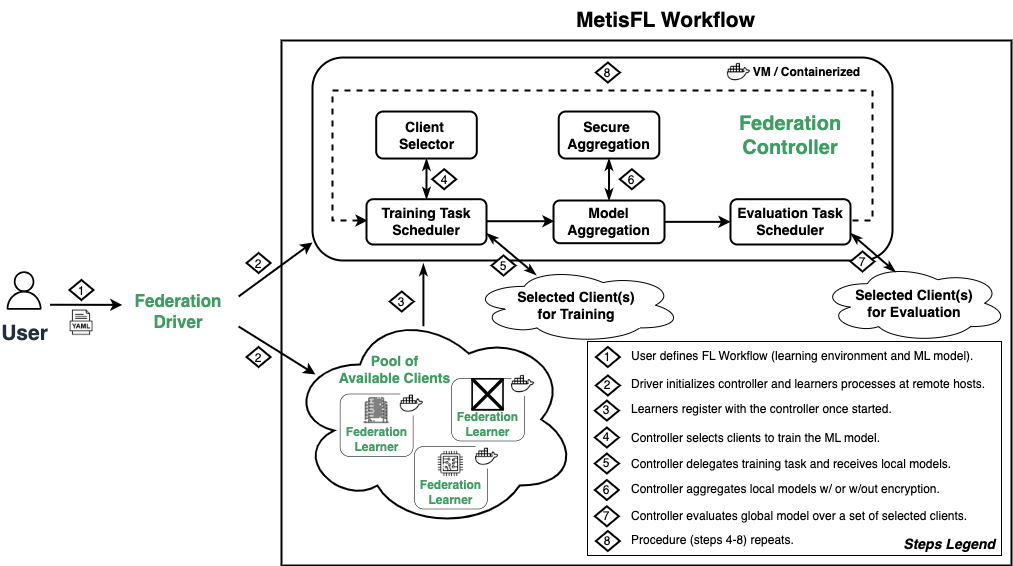

The diagram above was exported from draw.io. Its source (the exported page's mxGraphModel, read from the mxfile embedded in the PNG):
<mxGraphModel dx="2156" dy="2933" grid="1" gridSize="10" guides="1" tooltips="1" connect="1" arrows="1" fold="1" page="1" pageScale="1" pageWidth="850" pageHeight="1100" math="0" shadow="0">
  <root>
    <mxCell id="0" />
    <mxCell id="1" parent="0" />
    <mxCell id="2" value="" style="rounded=0;whiteSpace=wrap;html=1;verticalAlign=middle;strokeWidth=2;strokeColor=default;fillColor=none;fontColor=#000000;fontStyle=1" vertex="1" parent="1">
      <mxGeometry x="1400" y="315" width="730" height="525" as="geometry" />
    </mxCell>
    <mxCell id="3" value="&lt;span&gt;&lt;font style=&quot;font-size: 14px;&quot;&gt;Steps Legend&amp;nbsp;&lt;/font&gt;&lt;/span&gt;" style="rounded=0;whiteSpace=wrap;html=1;fillColor=none;verticalAlign=bottom;align=right;fontStyle=3" vertex="1" parent="1">
      <mxGeometry x="1706" y="616" width="414" height="214" as="geometry" />
    </mxCell>
    <mxCell id="4" value="" style="ellipse;shape=cloud;whiteSpace=wrap;html=1;align=center;fillColor=none;strokeWidth=2;" vertex="1" parent="1">
      <mxGeometry x="1406.06" y="584" width="290" height="220" as="geometry" />
    </mxCell>
    <mxCell id="5" value="&lt;font style=&quot;font-size: 14px;&quot;&gt;&lt;b style=&quot;&quot;&gt;Pool of &lt;br&gt;Available Clients&lt;/b&gt;&lt;/font&gt;" style="rounded=1;whiteSpace=wrap;html=1;verticalAlign=middle;strokeWidth=2;strokeColor=none;fillColor=none;fontColor=#419C63;fontStyle=0" vertex="1" parent="1">
      <mxGeometry x="1396.06" y="613.5" width="235.29" height="60" as="geometry" />
    </mxCell>
    <mxCell id="6" value="" style="rounded=1;whiteSpace=wrap;html=1;verticalAlign=middle;strokeWidth=2;strokeColor=default;fillColor=none;fontColor=#000000;fontStyle=1" vertex="1" parent="1">
      <mxGeometry x="1431" y="332.03" width="580" height="202.97" as="geometry" />
    </mxCell>
    <mxCell id="7" value="" style="shape=image;verticalLabelPosition=bottom;labelBackgroundColor=default;verticalAlign=top;aspect=fixed;imageAspect=0;image=https://cdn.iconscout.com/icon/free/png-256/docker-3445553-2878480.png;fontColor=default;" vertex="1" parent="1">
      <mxGeometry x="1845.8899999999996" y="335.48883038423327" width="23.081169615766722" height="23.081169615766722" as="geometry" />
    </mxCell>
    <mxCell id="8" value="&lt;font style=&quot;font-size: 21px;&quot;&gt;&lt;b&gt;User&lt;/b&gt;&lt;/font&gt;" style="sketch=0;outlineConnect=0;fontColor=#232F3E;gradientColor=none;strokeColor=#000000;fillColor=#ffffff;dashed=0;verticalLabelPosition=bottom;verticalAlign=top;align=center;html=1;fontSize=12;fontStyle=0;aspect=fixed;shape=mxgraph.aws4.resourceIcon;resIcon=mxgraph.aws4.user;" vertex="1" parent="1">
      <mxGeometry x="1118.59" y="541" width="48" height="48" as="geometry" />
    </mxCell>
    <mxCell id="9" value="&lt;font color=&quot;#419c63&quot; style=&quot;font-size: 17px;&quot;&gt;&lt;span&gt;Federation&lt;br&gt;Driver&lt;/span&gt;&lt;/font&gt;" style="rounded=1;whiteSpace=wrap;html=1;verticalAlign=middle;strokeWidth=2;strokeColor=none;fillColor=none;fontColor=#000000;fontStyle=1" vertex="1" parent="1">
      <mxGeometry x="1237.12" y="556" width="120" height="60" as="geometry" />
    </mxCell>
    <mxCell id="10" value="" style="shape=image;verticalLabelPosition=bottom;labelBackgroundColor=default;verticalAlign=top;aspect=fixed;imageAspect=0;image=https://static.thenounproject.com/png/2598367-200.png;" vertex="1" parent="1">
      <mxGeometry x="1179.81" y="577" width="40.5" height="40.5" as="geometry" />
    </mxCell>
    <mxCell id="11" value="&lt;b&gt;&lt;font style=&quot;font-size: 21px;&quot;&gt;MetisFL Workflow&lt;/font&gt;&lt;/b&gt;" style="text;html=1;align=center;verticalAlign=middle;resizable=0;points=[];autosize=1;strokeColor=none;fillColor=none;" vertex="1" parent="1">
      <mxGeometry x="1684" y="275" width="200" height="40" as="geometry" />
    </mxCell>
    <mxCell id="12" value="&lt;b style=&quot;font-size: 14px&quot;&gt;Evaluation Task Scheduler&lt;/b&gt;&lt;span style=&quot;font-size: 14px&quot;&gt;&lt;br style=&quot;font-size: 14px&quot;&gt;&lt;/span&gt;" style="rounded=1;whiteSpace=wrap;html=1;labelBackgroundColor=none;fontSize=14;fillColor=#FFFFFF;verticalAlign=middle;labelBorderColor=none;strokeWidth=2;" vertex="1" parent="1">
      <mxGeometry x="1849" y="473.71000000000004" width="120" height="45.29" as="geometry" />
    </mxCell>
    <mxCell id="13" value="&lt;span style=&quot;font-size: 14px;&quot;&gt;Model &lt;br&gt;Aggregation&lt;/span&gt;" style="rounded=1;whiteSpace=wrap;html=1;labelBackgroundColor=none;fontSize=14;fillColor=none;verticalAlign=middle;fontStyle=1;strokeWidth=2;" vertex="1" parent="1">
      <mxGeometry x="1672.02" y="475" width="110.99" height="42.7" as="geometry" />
    </mxCell>
    <mxCell id="14" value="&lt;span style=&quot;font-size: 14px;&quot;&gt;Secure&amp;nbsp;&lt;br&gt;Aggregation&lt;/span&gt;" style="rounded=1;whiteSpace=wrap;html=1;labelBackgroundColor=none;fontSize=14;fillColor=none;verticalAlign=middle;fontStyle=1;strokeWidth=2;" vertex="1" parent="1">
      <mxGeometry x="1677.23" y="386.03" width="100.58" height="47" as="geometry" />
    </mxCell>
    <mxCell id="15" value="&lt;b style=&quot;font-size: 14px&quot;&gt;Training Task Scheduler&lt;/b&gt;&lt;span style=&quot;font-size: 14px&quot;&gt;&lt;br style=&quot;font-size: 14px&quot;&gt;&lt;/span&gt;" style="rounded=1;whiteSpace=wrap;html=1;labelBackgroundColor=none;fontSize=14;fillColor=#FFFFFF;verticalAlign=middle;labelBorderColor=none;strokeWidth=2;" vertex="1" parent="1">
      <mxGeometry x="1485" y="473.71" width="120" height="45.29" as="geometry" />
    </mxCell>
    <mxCell id="16" value="&lt;span style=&quot;font-size: 14px;&quot;&gt;Client&amp;nbsp;&lt;br&gt;Selector&lt;/span&gt;" style="rounded=1;whiteSpace=wrap;html=1;labelBackgroundColor=none;fontSize=14;fillColor=none;verticalAlign=middle;fontStyle=1;strokeWidth=2;" vertex="1" parent="1">
      <mxGeometry x="1494.71" y="386.03" width="100.58" height="47" as="geometry" />
    </mxCell>
    <mxCell id="17" value="" style="endArrow=classicThin;html=1;fontSize=14;fontColor=#000000;endFill=1;startArrow=classicThin;startFill=1;strokeWidth=2;fillColor=#60a917;exitX=0.5;exitY=0;exitDx=0;exitDy=0;entryX=0.5;entryY=1;entryDx=0;entryDy=0;verticalAlign=middle;" edge="1" source="15" target="16" parent="1">
      <mxGeometry width="50" height="50" relative="1" as="geometry">
        <mxPoint x="1542.320566037736" y="474.9999999999999" as="sourcePoint" />
        <mxPoint x="1599.67" y="445.15999999999997" as="targetPoint" />
      </mxGeometry>
    </mxCell>
    <mxCell id="18" value="" style="endArrow=classicThin;html=1;fontSize=14;fontColor=#000000;endFill=1;startArrow=classicThin;startFill=1;strokeWidth=2;fillColor=#60a917;exitX=0.5;exitY=0;exitDx=0;exitDy=0;verticalAlign=middle;" edge="1" source="13" target="14" parent="1">
      <mxGeometry width="50" height="50" relative="1" as="geometry">
        <mxPoint x="1725" y="475" as="sourcePoint" />
        <mxPoint x="1725.21" y="428.04" as="targetPoint" />
      </mxGeometry>
    </mxCell>
    <mxCell id="19" value="" style="endArrow=classic;html=1;entryX=0;entryY=0.5;entryDx=0;entryDy=0;exitX=1;exitY=0.5;exitDx=0;exitDy=0;strokeWidth=2;verticalAlign=middle;" edge="1" source="13" target="12" parent="1">
      <mxGeometry width="50" height="50" relative="1" as="geometry">
        <mxPoint x="1781.22" y="495.86" as="sourcePoint" />
        <mxPoint x="1846.22" y="495.86" as="targetPoint" />
      </mxGeometry>
    </mxCell>
    <mxCell id="20" value="" style="edgeStyle=orthogonalEdgeStyle;rounded=0;orthogonalLoop=1;jettySize=auto;html=1;strokeColor=#000000;strokeWidth=2;fontSize=12;fontColor=#000000;entryX=0;entryY=0.5;entryDx=0;entryDy=0;verticalAlign=middle;dashed=1;" edge="1" parent="1">
      <mxGeometry relative="1" as="geometry">
        <Array as="points">
          <mxPoint x="1991" y="495" />
          <mxPoint x="1991" y="365" />
          <mxPoint x="1451" y="365" />
          <mxPoint x="1451" y="495" />
        </Array>
        <mxPoint x="1971" y="495" as="sourcePoint" />
        <mxPoint x="1486" y="495" as="targetPoint" />
      </mxGeometry>
    </mxCell>
    <mxCell id="21" value="" style="endArrow=none;html=1;fontSize=14;fontColor=default;endFill=0;startArrow=classicThin;startFill=1;strokeWidth=2;fillColor=#60a917;" edge="1" parent="1">
      <mxGeometry width="50" height="50" relative="1" as="geometry">
        <mxPoint x="1541.91" y="538.25" as="sourcePoint" />
        <mxPoint x="1541.91" y="600.74" as="targetPoint" />
      </mxGeometry>
    </mxCell>
    <mxCell id="22" value="" style="endArrow=classicThin;html=1;fontSize=14;fontColor=default;endFill=1;startArrow=classicThin;startFill=1;strokeWidth=2;fillColor=#60a917;entryX=0.4;entryY=0.1;entryDx=0;entryDy=0;entryPerimeter=0;exitX=1;exitY=0.75;exitDx=0;exitDy=0;" edge="1" source="12" target="25" parent="1">
      <mxGeometry width="50" height="50" relative="1" as="geometry">
        <mxPoint x="1976.69" y="499.99" as="sourcePoint" />
        <mxPoint x="2028.9339999999993" y="534.9000000000001" as="targetPoint" />
      </mxGeometry>
    </mxCell>
    <mxCell id="23" value="" style="endArrow=classic;html=1;entryX=0;entryY=0.5;entryDx=0;entryDy=0;exitX=1;exitY=0.5;exitDx=0;exitDy=0;strokeWidth=2;verticalAlign=middle;" edge="1" parent="1">
      <mxGeometry width="50" height="50" relative="1" as="geometry">
        <mxPoint x="1605" y="495.72" as="sourcePoint" />
        <mxPoint x="1673" y="495.72" as="targetPoint" />
      </mxGeometry>
    </mxCell>
    <mxCell id="24" value="Selected Client(s)&lt;br style=&quot;font-size: 14px;&quot;&gt;for Training" style="ellipse;shape=cloud;whiteSpace=wrap;html=1;align=center;fillColor=none;fontStyle=1;fontSize=14;verticalAlign=middle;" vertex="1" parent="1">
      <mxGeometry x="1590.32" y="542" width="209.91" height="75.5" as="geometry" />
    </mxCell>
    <mxCell id="25" value="Selected Client(s)&lt;br style=&quot;font-size: 14px;&quot;&gt;for Evaluation" style="ellipse;shape=cloud;whiteSpace=wrap;html=1;align=center;fillColor=none;fontStyle=1;fontSize=14;" vertex="1" parent="1">
      <mxGeometry x="1939" y="538.71" width="187.5" height="78" as="geometry" />
    </mxCell>
    <mxCell id="26" value="" style="endArrow=classicThin;html=1;fontSize=14;fontColor=default;endFill=1;startArrow=classicThin;startFill=1;strokeWidth=2;fillColor=#60a917;entryX=0.307;entryY=0.1;entryDx=0;entryDy=0;entryPerimeter=0;exitX=1;exitY=0.75;exitDx=0;exitDy=0;" edge="1" source="15" target="24" parent="1">
      <mxGeometry width="50" height="50" relative="1" as="geometry">
        <mxPoint x="1605" y="494" as="sourcePoint" />
        <mxPoint x="1649" y="569" as="targetPoint" />
        <Array as="points" />
      </mxGeometry>
    </mxCell>
    <mxCell id="27" value="&lt;font color=&quot;#419c63&quot; style=&quot;font-size: 20px;&quot;&gt;&lt;span style=&quot;&quot;&gt;Federation&lt;br style=&quot;&quot;&gt;Controller&lt;/span&gt;&lt;/font&gt;" style="rounded=1;whiteSpace=wrap;html=1;verticalAlign=middle;strokeWidth=2;strokeColor=none;fillColor=none;fontColor=#000000;fontStyle=1;fontSize=14;" vertex="1" parent="1">
      <mxGeometry x="1848.7499999999998" y="379.53" width="120" height="60" as="geometry" />
    </mxCell>
    <mxCell id="28" value="1" style="rhombus;whiteSpace=wrap;html=1;rounded=0;shadow=0;glass=0;labelBackgroundColor=none;sketch=0;strokeColor=#000000;strokeWidth=2;fillColor=#FFFFFF;gradientColor=#ffffff;fontSize=12;fontColor=#000000;verticalAlign=bottom;" vertex="1" parent="1">
      <mxGeometry x="1187.9299999999998" y="554.5" width="24" height="20" as="geometry" />
    </mxCell>
    <mxCell id="29" value="2" style="rhombus;whiteSpace=wrap;html=1;rounded=0;shadow=0;glass=0;labelBackgroundColor=none;sketch=0;strokeColor=#000000;strokeWidth=2;fillColor=#FFFFFF;gradientColor=#ffffff;fontSize=12;fontColor=#000000;verticalAlign=bottom;" vertex="1" parent="1">
      <mxGeometry x="1365.09" y="527.5" width="24" height="20" as="geometry" />
    </mxCell>
    <mxCell id="30" value="3" style="rhombus;whiteSpace=wrap;html=1;rounded=0;shadow=0;glass=0;labelBackgroundColor=none;sketch=0;strokeColor=#000000;strokeWidth=2;fillColor=#FFFFFF;gradientColor=#ffffff;fontSize=12;fontColor=#000000;verticalAlign=bottom;" vertex="1" parent="1">
      <mxGeometry x="1508.22" y="566" width="24" height="20" as="geometry" />
    </mxCell>
    <mxCell id="31" value="5" style="rhombus;whiteSpace=wrap;html=1;rounded=0;shadow=0;glass=0;labelBackgroundColor=none;sketch=0;strokeColor=#000000;strokeWidth=2;fillColor=#FFFFFF;gradientColor=#ffffff;fontSize=12;fontColor=#000000;verticalAlign=bottom;" vertex="1" parent="1">
      <mxGeometry x="1610" y="530" width="24" height="20" as="geometry" />
    </mxCell>
    <mxCell id="32" value="6" style="rhombus;whiteSpace=wrap;html=1;rounded=0;shadow=0;glass=0;labelBackgroundColor=none;sketch=0;strokeColor=#000000;strokeWidth=2;fillColor=#FFFFFF;gradientColor=#ffffff;fontSize=12;fontColor=#000000;verticalAlign=bottom;" vertex="1" parent="1">
      <mxGeometry x="1738.3600000000001" y="443.71" width="24" height="20" as="geometry" />
    </mxCell>
    <mxCell id="33" value="4" style="rhombus;whiteSpace=wrap;html=1;rounded=0;shadow=0;glass=0;labelBackgroundColor=none;sketch=0;strokeColor=#000000;strokeWidth=2;fillColor=#FFFFFF;gradientColor=#ffffff;fontSize=12;fontColor=#000000;verticalAlign=bottom;" vertex="1" parent="1">
      <mxGeometry x="1550.6799999999998" y="443.71" width="24" height="20" as="geometry" />
    </mxCell>
    <mxCell id="34" value="&lt;b&gt;VM / Containerized&lt;/b&gt;" style="text;html=1;align=center;verticalAlign=middle;resizable=0;points=[];autosize=1;strokeColor=none;fillColor=none;" vertex="1" parent="1">
      <mxGeometry x="1860" y="332.03" width="130" height="30" as="geometry" />
    </mxCell>
    <mxCell id="35" value="" style="endArrow=classic;html=1;exitX=1;exitY=0.5;exitDx=0;exitDy=0;strokeWidth=2;verticalAlign=middle;" edge="1" parent="1">
      <mxGeometry width="50" height="50" relative="1" as="geometry">
        <mxPoint x="1168.59" y="579.25" as="sourcePoint" />
        <mxPoint x="1240.81" y="579.37" as="targetPoint" />
      </mxGeometry>
    </mxCell>
    <mxCell id="36" value="" style="endArrow=classic;html=1;exitX=1;exitY=0.25;exitDx=0;exitDy=0;strokeWidth=2;verticalAlign=middle;entryX=0;entryY=0.911;entryDx=0;entryDy=0;entryPerimeter=0;" edge="1" source="9" target="6" parent="1">
      <mxGeometry width="50" height="50" relative="1" as="geometry">
        <mxPoint x="1335" y="522.37" as="sourcePoint" />
        <mxPoint x="1407.22" y="522.49" as="targetPoint" />
      </mxGeometry>
    </mxCell>
    <mxCell id="37" value="" style="endArrow=classic;html=1;exitX=1;exitY=0.75;exitDx=0;exitDy=0;strokeWidth=2;verticalAlign=middle;entryX=0.096;entryY=0.295;entryDx=0;entryDy=0;entryPerimeter=0;" edge="1" source="9" target="4" parent="1">
      <mxGeometry width="50" height="50" relative="1" as="geometry">
        <mxPoint x="1345" y="532.37" as="sourcePoint" />
        <mxPoint x="1441" y="444" as="targetPoint" />
      </mxGeometry>
    </mxCell>
    <mxCell id="38" value="2" style="rhombus;whiteSpace=wrap;html=1;rounded=0;shadow=0;glass=0;labelBackgroundColor=none;sketch=0;strokeColor=#000000;strokeWidth=2;fillColor=#FFFFFF;gradientColor=#ffffff;fontSize=12;fontColor=#000000;verticalAlign=bottom;" vertex="1" parent="1">
      <mxGeometry x="1365.09" y="621.5" width="24" height="20" as="geometry" />
    </mxCell>
    <mxCell id="39" value="" style="group" connectable="0" vertex="1" parent="1">
      <mxGeometry x="1536.06" y="710" width="87.02116961576633" height="72.5" as="geometry" />
    </mxCell>
    <mxCell id="40" value="&lt;font color=&quot;#419c63&quot;&gt;Federation &lt;br&gt;Learner&lt;/font&gt;" style="rounded=1;whiteSpace=wrap;html=1;verticalAlign=bottom;strokeWidth=0.5;strokeColor=default;fillColor=none;fontColor=#000000;fontStyle=1" vertex="1" parent="39">
      <mxGeometry x="-3.19" y="11" width="72.99" height="62.5" as="geometry" />
    </mxCell>
    <mxCell id="41" value="" style="shape=image;verticalLabelPosition=bottom;labelBackgroundColor=default;verticalAlign=top;aspect=fixed;imageAspect=0;image=https://cdn-icons-png.flaticon.com/512/3716/3716484.png;" vertex="1" parent="39">
      <mxGeometry x="19.899310344827654" y="15.003773584905616" width="26.80160842397593" height="26.80160842397593" as="geometry" />
    </mxCell>
    <mxCell id="42" value="" style="shape=image;verticalLabelPosition=bottom;labelBackgroundColor=default;verticalAlign=top;aspect=fixed;imageAspect=0;image=https://cdn.iconscout.com/icon/free/png-256/docker-3445553-2878480.png;fontColor=default;imageBackground=default;" vertex="1" parent="39">
      <mxGeometry x="57.9399999999996" y="9.998830384233202" width="23.081169615766722" height="23.081169615766722" as="geometry" />
    </mxCell>
    <mxCell id="43" value="&lt;font color=&quot;#419c63&quot;&gt;Federation &lt;br&gt;Learner&lt;/font&gt;" style="rounded=1;whiteSpace=wrap;html=1;verticalAlign=bottom;strokeWidth=0.5;strokeColor=default;fillColor=none;fontColor=#000000;fontStyle=1" vertex="1" parent="1">
      <mxGeometry x="1458.62" y="668.5" width="72.99" height="62.5" as="geometry" />
    </mxCell>
    <mxCell id="44" value="&lt;font color=&quot;#419c63&quot;&gt;Federation &lt;br&gt;Learner&lt;/font&gt;" style="rounded=1;whiteSpace=wrap;html=1;verticalAlign=bottom;strokeWidth=0.5;strokeColor=default;fillColor=none;fontColor=#000000;fontStyle=1" vertex="1" parent="1">
      <mxGeometry x="1570.08" y="653" width="72.99" height="62.5" as="geometry" />
    </mxCell>
    <mxCell id="45" value="" style="shape=image;verticalLabelPosition=bottom;labelBackgroundColor=default;verticalAlign=top;aspect=fixed;imageAspect=0;image=https://www.freepnglogos.com/uploads/server-png/server-icon-download-icons-17.png;" vertex="1" parent="1">
      <mxGeometry x="1590.32" y="653" width="32.5" height="32.5" as="geometry" />
    </mxCell>
    <mxCell id="46" value="" style="shape=image;verticalLabelPosition=bottom;labelBackgroundColor=default;verticalAlign=top;aspect=fixed;imageAspect=0;image=https://www.tachyum.com/media/solutions/icons/data-center.png;" vertex="1" parent="1">
      <mxGeometry x="1482.01" y="672" width="26.21" height="26.21" as="geometry" />
    </mxCell>
    <mxCell id="47" value="1" style="rhombus;whiteSpace=wrap;html=1;rounded=0;shadow=0;glass=0;labelBackgroundColor=none;sketch=0;strokeColor=#000000;strokeWidth=2;fillColor=#FFFFFF;gradientColor=#ffffff;fontSize=12;fontColor=#000000;verticalAlign=middle;" vertex="1" parent="1">
      <mxGeometry x="1714.3599999999997" y="621.5" width="24" height="20" as="geometry" />
    </mxCell>
    <mxCell id="48" value="User defines FL Workflow (learning environment and ML model)." style="rounded=1;whiteSpace=wrap;html=1;align=left;strokeColor=none;fillColor=none;" vertex="1" parent="1">
      <mxGeometry x="1748" y="620" width="358" height="21.5" as="geometry" />
    </mxCell>
    <mxCell id="49" value="Driver initializes controller and learners processes at remote hosts." style="rounded=1;whiteSpace=wrap;html=1;align=left;strokeColor=none;fillColor=none;" vertex="1" parent="1">
      <mxGeometry x="1748" y="648.46" width="358" height="21.5" as="geometry" />
    </mxCell>
    <mxCell id="50" value="" style="shape=image;verticalLabelPosition=bottom;labelBackgroundColor=default;verticalAlign=top;aspect=fixed;imageAspect=0;image=https://cdn.iconscout.com/icon/free/png-256/docker-3445553-2878480.png;fontColor=default;imageBackground=default;" vertex="1" parent="1">
      <mxGeometry x="1629.9999999999995" y="647.4588303842332" width="23.081169615766722" height="23.081169615766722" as="geometry" />
    </mxCell>
    <mxCell id="51" value="" style="shape=image;verticalLabelPosition=bottom;labelBackgroundColor=#FFFFFF;verticalAlign=top;aspect=fixed;imageAspect=0;image=https://cdn.iconscout.com/icon/free/png-256/docker-3445553-2878480.png;fontColor=default;imageBorder=none;imageBackground=default;" vertex="1" parent="1">
      <mxGeometry x="1518.8299999999995" y="666.9188303842333" width="23.081169615766722" height="23.081169615766722" as="geometry" />
    </mxCell>
    <mxCell id="52" value="2" style="rhombus;whiteSpace=wrap;html=1;rounded=0;shadow=0;glass=0;labelBackgroundColor=none;sketch=0;strokeColor=#000000;strokeWidth=2;fillColor=#FFFFFF;gradientColor=#ffffff;fontSize=12;fontColor=#000000;verticalAlign=middle;" vertex="1" parent="1">
      <mxGeometry x="1714.36" y="649.96" width="24" height="20" as="geometry" />
    </mxCell>
    <mxCell id="53" value="Learners register with the controller once started." style="rounded=1;whiteSpace=wrap;html=1;align=left;strokeColor=none;fillColor=none;" vertex="1" parent="1">
      <mxGeometry x="1748" y="673.5" width="358" height="21.5" as="geometry" />
    </mxCell>
    <mxCell id="54" value="Controller selects clients to train the ML model." style="rounded=1;whiteSpace=wrap;html=1;align=left;strokeColor=none;fillColor=none;" vertex="1" parent="1">
      <mxGeometry x="1748" y="702" width="358" height="21.5" as="geometry" />
    </mxCell>
    <mxCell id="55" value="Controller delegates training task and receives local models." style="rounded=1;whiteSpace=wrap;html=1;align=left;strokeColor=none;fillColor=none;" vertex="1" parent="1">
      <mxGeometry x="1748" y="728" width="358" height="21.5" as="geometry" />
    </mxCell>
    <mxCell id="56" value="Controller aggregates local models w/ or w/out encryption." style="rounded=1;whiteSpace=wrap;html=1;align=left;strokeColor=none;fillColor=none;" vertex="1" parent="1">
      <mxGeometry x="1748" y="753" width="358" height="21.5" as="geometry" />
    </mxCell>
    <mxCell id="57" value="Controller evaluates global model over a set of selected clients." style="rounded=1;whiteSpace=wrap;html=1;align=left;strokeColor=none;fillColor=none;" vertex="1" parent="1">
      <mxGeometry x="1748" y="780" width="358" height="21.5" as="geometry" />
    </mxCell>
    <mxCell id="58" value="8" style="rhombus;whiteSpace=wrap;html=1;rounded=0;shadow=0;glass=0;labelBackgroundColor=none;sketch=0;strokeColor=#000000;strokeWidth=2;fillColor=#FFFFFF;gradientColor=#ffffff;fontSize=12;fontColor=#000000;verticalAlign=bottom;" vertex="1" parent="1">
      <mxGeometry x="1714.3600000000001" y="337.03" width="24" height="20" as="geometry" />
    </mxCell>
    <mxCell id="59" value="3" style="rhombus;whiteSpace=wrap;html=1;rounded=0;shadow=0;glass=0;labelBackgroundColor=none;sketch=0;strokeColor=#000000;strokeWidth=2;fillColor=#FFFFFF;gradientColor=#ffffff;fontSize=12;fontColor=#000000;verticalAlign=middle;" vertex="1" parent="1">
      <mxGeometry x="1713.36" y="675.11" width="24" height="20" as="geometry" />
    </mxCell>
    <mxCell id="60" value="4" style="rhombus;whiteSpace=wrap;html=1;rounded=0;shadow=0;glass=0;labelBackgroundColor=none;sketch=0;strokeColor=#000000;strokeWidth=2;fillColor=#FFFFFF;gradientColor=#ffffff;fontSize=12;fontColor=#000000;verticalAlign=middle;" vertex="1" parent="1">
      <mxGeometry x="1713.36" y="702" width="24" height="20" as="geometry" />
    </mxCell>
    <mxCell id="61" value="5" style="rhombus;whiteSpace=wrap;html=1;rounded=0;shadow=0;glass=0;labelBackgroundColor=none;sketch=0;strokeColor=#000000;strokeWidth=2;fillColor=#FFFFFF;gradientColor=#ffffff;fontSize=12;fontColor=#000000;verticalAlign=middle;" vertex="1" parent="1">
      <mxGeometry x="1713.36" y="728" width="24" height="20" as="geometry" />
    </mxCell>
    <mxCell id="62" value="6" style="rhombus;whiteSpace=wrap;html=1;rounded=0;shadow=0;glass=0;labelBackgroundColor=none;sketch=0;strokeColor=#000000;strokeWidth=2;fillColor=#FFFFFF;gradientColor=#ffffff;fontSize=12;fontColor=#000000;verticalAlign=middle;" vertex="1" parent="1">
      <mxGeometry x="1713.36" y="754.5" width="24" height="20" as="geometry" />
    </mxCell>
    <mxCell id="63" value="7" style="rhombus;whiteSpace=wrap;html=1;rounded=0;shadow=0;glass=0;labelBackgroundColor=none;sketch=0;strokeColor=#000000;strokeWidth=2;fillColor=#FFFFFF;gradientColor=#ffffff;fontSize=12;fontColor=#000000;verticalAlign=middle;" vertex="1" parent="1">
      <mxGeometry x="1713.36" y="780.75" width="24" height="20" as="geometry" />
    </mxCell>
    <mxCell id="64" value="Procedure (steps 4-8) repeats." style="rounded=1;whiteSpace=wrap;html=1;align=left;strokeColor=none;fillColor=none;" vertex="1" parent="1">
      <mxGeometry x="1748" y="804" width="358" height="21.5" as="geometry" />
    </mxCell>
    <mxCell id="65" value="8" style="rhombus;whiteSpace=wrap;html=1;rounded=0;shadow=0;glass=0;labelBackgroundColor=none;sketch=0;strokeColor=#000000;strokeWidth=2;fillColor=#FFFFFF;gradientColor=#ffffff;fontSize=12;fontColor=#000000;verticalAlign=middle;" vertex="1" parent="1">
      <mxGeometry x="1714.36" y="805.5" width="24" height="20" as="geometry" />
    </mxCell>
    <mxCell id="66" value="7" style="rhombus;whiteSpace=wrap;html=1;rounded=0;shadow=0;glass=0;labelBackgroundColor=none;sketch=0;strokeColor=#000000;strokeWidth=2;fillColor=#FFFFFF;gradientColor=#ffffff;fontSize=12;fontColor=#000000;verticalAlign=bottom;" vertex="1" parent="1">
      <mxGeometry x="1969" y="526" width="24" height="20" as="geometry" />
    </mxCell>
  </root>
</mxGraphModel>